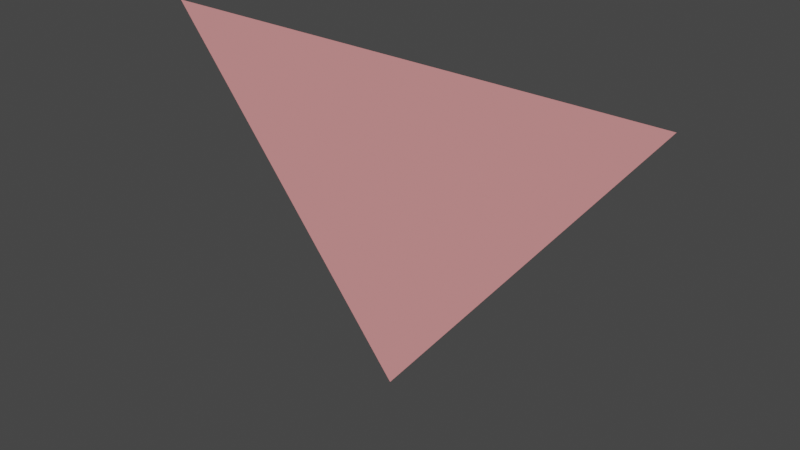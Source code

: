 # Source: Danger.blend  (saved by Blender 2.92.15; exported with 4.5.12 LTS)
import bpy
from mathutils import Matrix  # noqa: F401  (used for matrix-valued properties, if any)

bpy.ops.wm.read_factory_settings(use_empty=True)
scene = bpy.context.scene
scene.name = 'Scene'

# ---- materials (node trees are filled in below, after node groups)
mat_material = bpy.data.materials.new('Material')
mat_material.alpha_threshold = 0.0
mat_material.use_transparent_shadow = False
mat_material.line_color = (0.0, 0.0, 0.0, 1.0)
mat_decorative = bpy.data.materials.new('Decorative')
mat_decorative.use_transparent_shadow = False
mat_decorative.diffuse_color = (0.8, 0.3177, 0.3177, 1.0)

# ---- material node trees
mat_material.use_nodes = True; mat_material.node_tree.nodes.clear()
_N = mat_material.node_tree.nodes; _L = mat_material.node_tree.links
n0 = _N.new('ShaderNodeOutputMaterial'); n0.name = 'Material Output'; n0.location = (300, 300)
n1 = _N.new('ShaderNodeBsdfPrincipled'); n1.name = 'Principled BSDF'; n1.location = (10, 300)
n1.distribution = 'GGX'
n1.subsurface_method = 'BURLEY'
n1.inputs[2].default_value = 0.4
n1.inputs[3].default_value = 1.45
n1.inputs[27].default_value = (0.0, 0.0, 0.0, 1.0)
n1.inputs[28].default_value = 1.0
_L.new(n1.outputs[0], n0.inputs[0])
n0.is_active_output = True

# ---- world
world_world = bpy.data.worlds.new('World'); scene.world = world_world
world_world.use_nodes = True; world_world.node_tree.nodes.clear()
_N = world_world.node_tree.nodes; _L = world_world.node_tree.links
n0 = _N.new('ShaderNodeOutputWorld'); n0.name = 'World Output'; n0.location = (300, 300)
n1 = _N.new('ShaderNodeBackground'); n1.name = 'Background'; n1.location = (10, 300)
n1.inputs[0].default_value = (0.05088, 0.05088, 0.05088, 1.0)
_L.new(n1.outputs[0], n0.inputs[0])
n0.is_active_output = True
world_world.color = (0.05088, 0.05088, 0.05088)
world_world.use_sun_shadow = False
world_world.sun_shadow_jitter_overblur = 0.0

# ---- meshes
me_cube = bpy.data.meshes.new('Cube')
me_cube.from_pydata([(-0.4, 0.05, 0.1135), (0.4, 0.05, 0.1135), (7.722e-08, 0.05, -0.3865), (0.44, -1.192e-07, 0.1385), (-0.44, 0.0, 0.1385), (8.279e-08, -5.96e-08, -0.4115), (0.4, 0.05, 0.1135), (7.722e-08, 0.05, -0.3865), (-0.4, 0.05, 0.1135), (-0.05, 0.0375, 0.05101), (0.05, 0.0375, 0.05101), (-0.05, 0.0375, -0.07399), (0.05, 0.0375, -0.07399), (0.05, 0.0375, -0.2615), (-0.025, 0.0375, 0.08226), (0.025, 0.0375, 0.08226), (-0.05, 0.0375, -0.2615), (-0.025, 0.0375, -0.04274), (0.025, 0.0375, -0.04274), (-0.025, 0.0375, -0.2927), (0.025, 0.0375, -0.2927), (-0.025, 0.0375, 0.01976), (0.025, 0.0375, 0.01976), (-0.025, 0.0125, 0.08226), (-0.05, 0.0125, 0.05101), (0.025, 0.0125, 0.08226), (0.05, 0.0125, 0.05101), (0.025, 0.0125, 0.01976), (-0.05, 0.0125, -0.07399), (-0.025, 0.0125, -0.04274), (0.05, 0.0125, -0.07399), (0.025, 0.0125, -0.04274), (-0.025, 0.0125, 0.01976), (-0.025, 0.0125, -0.2927), (0.025, 0.0125, -0.2927), (-0.05, 0.0125, -0.2615), (0.05, 0.0125, -0.2615)], [(3, 1), (5, 2), (0, 4), (2, 7), (8, 0), (1, 6)], [(4, 5, 3), (7, 5, 4, 8), (4, 3, 6, 8), (7, 6, 3, 5), (14, 15, 10, 22, 21, 9), (11, 17, 18, 12, 13, 20, 19, 16), (21, 32, 24, 9), (12, 18, 31, 30), (23, 24, 32, 27, 26, 25), (28, 35, 33, 34, 36, 30, 31, 29), (11, 16, 35, 28), (22, 27, 32, 21), (19, 20, 34, 33), (9, 24, 23, 14), (16, 19, 33, 35), (15, 25, 26, 10), (18, 17, 29, 31), (13, 12, 30, 36), (10, 26, 27, 22), (20, 13, 36, 34), (17, 11, 28, 29), (14, 23, 25, 15), (8, 6, 7)])
me_cube.polygons.foreach_set('material_index', [1, 1, 1, 1, 0, 0, 0, 0, 0, 0, 0, 0, 0, 0, 0, 0, 0, 0, 0, 0, 0, 0, 1])
_uv = me_cube.uv_layers.new(name='UVMap')
_uv.uv.foreach_set('vector', [0.0, 0.0, 0.0, 0.0, 0.0, 0.0, 0.0, 0.0, 0.0, 0.0, 0.0, 0.0, 0.0, 0.0, 0.0, 0.0, 0.0, 0.0, 0.0, 0.0, 0.0, 0.0, 0.0, 0.0, 0.0, 0.0, 0.0, 0.0, 0.0, 0.0, 0.0, 0.0, 0.0, 0.0, 0.0, 0.0, 0.0, 0.0, 0.0, 0.0, 0.0, 0.0, 0.0, 0.0, 0.0, 0.0, 0.0, 0.0, 0.0, 0.0, 0.0, 0.0, 0.0, 0.0, 0.0, 0.0, 0.0, 0.0, 0.0, 0.0, 0.0, 0.0, 0.0, 0.0, 0.0, 0.0, 0.0, 0.0, 0.0, 0.0, 0.0, 0.0, 0.0, 0.0, 0.0, 0.0, 0.0, 0.0, 0.0, 0.0, 0.0, 0.0, 0.0, 0.0, 0.0, 0.0, 0.0, 0.0, 0.0, 0.0, 0.0, 0.0, 0.0, 0.0, 0.0, 0.0, 0.0, 0.0, 0.0, 0.0, 0.0, 0.0, 0.0, 0.0, 0.0, 0.0, 0.0, 0.0, 0.0, 0.0, 0.0, 0.0, 0.0, 0.0, 0.0, 0.0, 0.0, 0.0, 0.0, 0.0, 0.0, 0.0, 0.0, 0.0, 0.0, 0.0, 0.0, 0.0, 0.0, 0.0, 0.0, 0.0, 0.0, 0.0, 0.0, 0.0, 0.0, 0.0, 0.0, 0.0, 0.0, 0.0, 0.0, 0.0, 0.0, 0.0, 0.0, 0.0, 0.0, 0.0, 0.0, 0.0, 0.0, 0.0, 0.0, 0.0, 0.0, 0.0, 0.0, 0.0, 0.0, 0.0, 0.0, 0.0, 0.0, 0.0, 0.0, 0.0, 0.0, 0.0, 0.0, 0.0, 0.0, 0.0, 0.0, 0.0, 0.0, 0.0, 0.0, 0.0, 0.0, 0.0, 0.0, 0.0, 0.0, 0.0, 0.0, 0.0, 0.0, 0.0, 0.0, 0.0, 0.0, 0.0, 0.0, 0.0, 0.0, 0.0, 0.0, 0.0, 0.0, 0.0, 0.0, 0.0])
me_cube.materials.append(mat_material)
me_cube.materials.append(mat_decorative)
me_cube.use_remesh_preserve_volume = False
me_cube.use_remesh_preserve_attributes = False
me_cube.use_mirror_vertex_groups = False
me_cube.update()

# ---- objects
ob_cube = bpy.data.objects.new('Cube', me_cube)

# ---- transforms, parenting, visibility, modifiers, constraints
ob_cube.location = (0.0, 0.0, 0.0)
ob_cube.lock_rotations_4d = False
ob_cube.empty_display_type = 'ARROWS'
ob_cube.lineart.crease_threshold = 0.0

# ---- collection membership
scene.collection.objects.link(ob_cube)

# ---- scene / render settings (as saved in the file)
scene.frame_start = 1; scene.frame_end = 250; scene.frame_set(1)
scene.render.engine = 'BLENDER_EEVEE_NEXT'
scene.cycles.use_denoising = False
scene.cycles.samples = 128
scene.cycles.sampling_pattern = 'TABULATED_SOBOL'
scene.cycles.use_adaptive_sampling = False
scene.cycles.use_light_tree = False
scene.view_settings.view_transform = 'Filmic'
bpy.context.view_layer.update()

# ---- added for rendering (the .blend has no active camera and no usable light): camera, sun
cam_auto = bpy.data.cameras.new('AutoCamera')
cam_auto.lens = 50.0
cam_auto.sensor_width = 36.0
cam_auto.clip_end = 1000.0
ob_auto_camera = bpy.data.objects.new('AutoCamera', cam_auto)
scene.collection.objects.link(ob_auto_camera)
ob_auto_camera.location = (0.961254, -1.12851, 0.632517)
ob_auto_camera.rotation_euler = (1.09748, -7.21219e-08, 0.694738)
scene.camera = ob_auto_camera
light_auto_sun = bpy.data.lights.new('AutoSun', 'SUN')
light_auto_sun.energy = 3.0
light_auto_sun.angle = 0.0523599
ob_auto_sun = bpy.data.objects.new('AutoSun', light_auto_sun)
scene.collection.objects.link(ob_auto_sun)
ob_auto_sun.rotation_euler = (0.872665, 0.174533, 0.523599)
bpy.context.view_layer.update()
